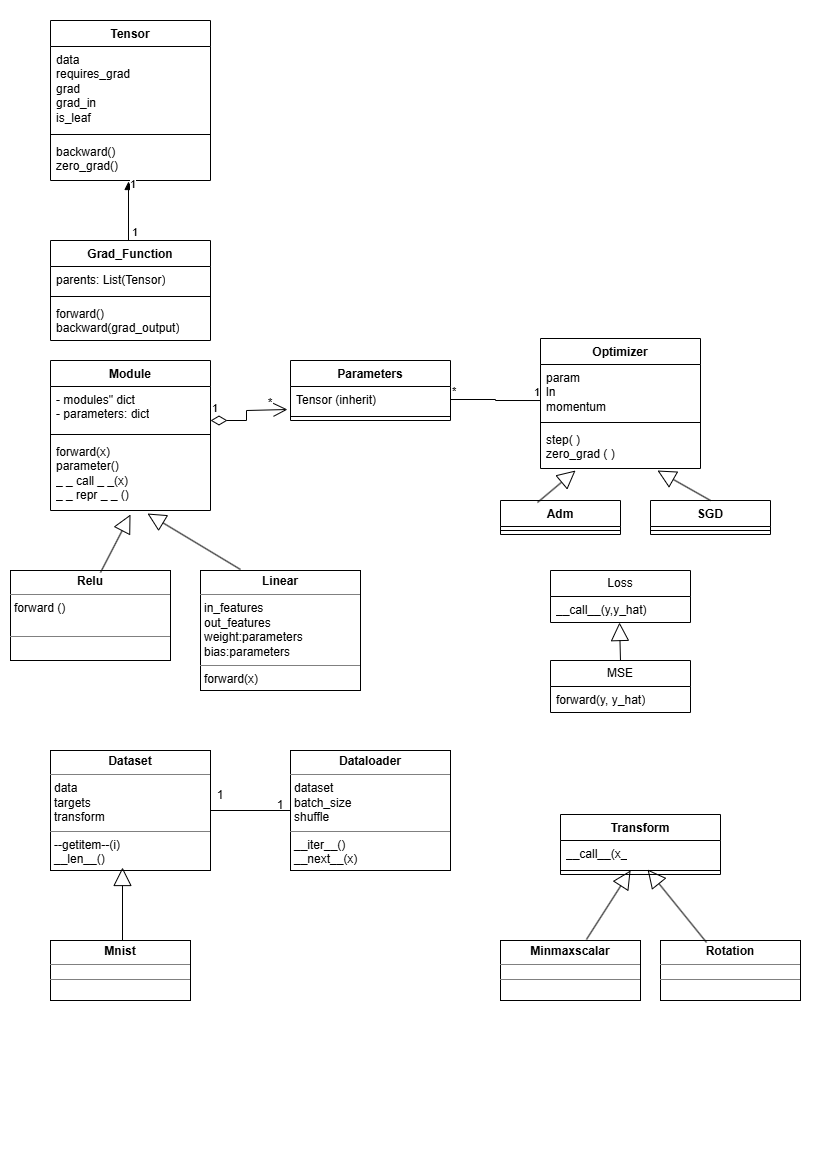

The diagram above was exported from draw.io. Its source (the exported page's mxGraphModel, read from the mxfile embedded in the PNG):
<mxGraphModel dx="860" dy="439" grid="1" gridSize="10" guides="1" tooltips="1" connect="1" arrows="1" fold="1" page="1" pageScale="1" pageWidth="827" pageHeight="1169" math="0" shadow="0">
  <root>
    <mxCell id="0" />
    <mxCell id="1" parent="0" />
    <mxCell id="2NFR2PQoeGPLmlLzzc6h-1" parent="1" style="swimlane;fontStyle=1;align=center;verticalAlign=top;childLayout=stackLayout;horizontal=1;startSize=26;horizontalStack=0;resizeParent=1;resizeParentMax=0;resizeLast=0;collapsible=1;marginBottom=0;whiteSpace=wrap;html=1;" value="Tensor" vertex="1">
      <mxGeometry height="160" width="160" x="50" y="20" as="geometry" />
    </mxCell>
    <mxCell id="2NFR2PQoeGPLmlLzzc6h-2" parent="2NFR2PQoeGPLmlLzzc6h-1" style="text;strokeColor=none;fillColor=none;align=left;verticalAlign=top;spacingLeft=4;spacingRight=4;overflow=hidden;rotatable=0;points=[[0,0.5],[1,0.5]];portConstraint=eastwest;whiteSpace=wrap;html=1;" value="data&lt;div&gt;requires_grad&lt;/div&gt;&lt;div&gt;grad&lt;/div&gt;&lt;div&gt;grad_in&lt;/div&gt;&lt;div&gt;is_leaf&lt;/div&gt;" vertex="1">
      <mxGeometry height="84" width="160" y="26" as="geometry" />
    </mxCell>
    <mxCell id="2NFR2PQoeGPLmlLzzc6h-3" parent="2NFR2PQoeGPLmlLzzc6h-1" style="line;strokeWidth=1;fillColor=none;align=left;verticalAlign=middle;spacingTop=-1;spacingLeft=3;spacingRight=3;rotatable=0;labelPosition=right;points=[];portConstraint=eastwest;strokeColor=inherit;" value="" vertex="1">
      <mxGeometry height="8" width="160" y="110" as="geometry" />
    </mxCell>
    <mxCell id="2NFR2PQoeGPLmlLzzc6h-4" parent="2NFR2PQoeGPLmlLzzc6h-1" style="text;strokeColor=none;fillColor=none;align=left;verticalAlign=top;spacingLeft=4;spacingRight=4;overflow=hidden;rotatable=0;points=[[0,0.5],[1,0.5]];portConstraint=eastwest;whiteSpace=wrap;html=1;" value="backward()&lt;div&gt;zero_grad()&lt;/div&gt;" vertex="1">
      <mxGeometry height="42" width="160" y="118" as="geometry" />
    </mxCell>
    <mxCell id="2NFR2PQoeGPLmlLzzc6h-9" parent="1" style="swimlane;fontStyle=1;align=center;verticalAlign=top;childLayout=stackLayout;horizontal=1;startSize=26;horizontalStack=0;resizeParent=1;resizeParentMax=0;resizeLast=0;collapsible=1;marginBottom=0;whiteSpace=wrap;html=1;" value="Grad_Function" vertex="1">
      <mxGeometry height="100" width="160" x="50" y="240" as="geometry" />
    </mxCell>
    <mxCell id="2NFR2PQoeGPLmlLzzc6h-10" parent="2NFR2PQoeGPLmlLzzc6h-9" style="text;strokeColor=none;fillColor=none;align=left;verticalAlign=top;spacingLeft=4;spacingRight=4;overflow=hidden;rotatable=0;points=[[0,0.5],[1,0.5]];portConstraint=eastwest;whiteSpace=wrap;html=1;" value="parents: List(Tensor)" vertex="1">
      <mxGeometry height="26" width="160" y="26" as="geometry" />
    </mxCell>
    <mxCell id="2NFR2PQoeGPLmlLzzc6h-11" parent="2NFR2PQoeGPLmlLzzc6h-9" style="line;strokeWidth=1;fillColor=none;align=left;verticalAlign=middle;spacingTop=-1;spacingLeft=3;spacingRight=3;rotatable=0;labelPosition=right;points=[];portConstraint=eastwest;strokeColor=inherit;" value="" vertex="1">
      <mxGeometry height="8" width="160" y="52" as="geometry" />
    </mxCell>
    <mxCell id="2NFR2PQoeGPLmlLzzc6h-12" parent="2NFR2PQoeGPLmlLzzc6h-9" style="text;strokeColor=none;fillColor=none;align=left;verticalAlign=top;spacingLeft=4;spacingRight=4;overflow=hidden;rotatable=0;points=[[0,0.5],[1,0.5]];portConstraint=eastwest;whiteSpace=wrap;html=1;" value="forward()&lt;div&gt;backward(grad_output)&lt;/div&gt;" vertex="1">
      <mxGeometry height="40" width="160" y="60" as="geometry" />
    </mxCell>
    <mxCell id="2NFR2PQoeGPLmlLzzc6h-15" edge="1" parent="1" source="2NFR2PQoeGPLmlLzzc6h-9" style="endArrow=block;endFill=1;html=1;edgeStyle=orthogonalEdgeStyle;align=left;verticalAlign=top;rounded=0;exitX=0.5;exitY=0;exitDx=0;exitDy=0;" value="1">
      <mxGeometry relative="1" x="1" y="10" as="geometry">
        <mxPoint x="10" y="-10" as="offset" />
        <Array as="points">
          <mxPoint x="128" y="240" />
        </Array>
        <mxPoint x="120" y="230" as="sourcePoint" />
        <mxPoint x="128" y="181" as="targetPoint" />
      </mxGeometry>
    </mxCell>
    <mxCell id="2NFR2PQoeGPLmlLzzc6h-16" connectable="0" parent="2NFR2PQoeGPLmlLzzc6h-15" style="edgeLabel;resizable=0;html=1;align=left;verticalAlign=bottom;" value="1" vertex="1">
      <mxGeometry relative="1" x="-1" as="geometry" />
    </mxCell>
    <mxCell id="2NFR2PQoeGPLmlLzzc6h-17" parent="1" style="swimlane;fontStyle=1;align=center;verticalAlign=top;childLayout=stackLayout;horizontal=1;startSize=26;horizontalStack=0;resizeParent=1;resizeParentMax=0;resizeLast=0;collapsible=1;marginBottom=0;whiteSpace=wrap;html=1;" value="Module" vertex="1">
      <mxGeometry height="150" width="160" x="50" y="360" as="geometry" />
    </mxCell>
    <mxCell id="2NFR2PQoeGPLmlLzzc6h-18" parent="2NFR2PQoeGPLmlLzzc6h-17" style="text;strokeColor=none;fillColor=none;align=left;verticalAlign=top;spacingLeft=4;spacingRight=4;overflow=hidden;rotatable=0;points=[[0,0.5],[1,0.5]];portConstraint=eastwest;whiteSpace=wrap;html=1;" value="- modules&quot; dict&lt;div&gt;- parameters: dict&lt;/div&gt;" vertex="1">
      <mxGeometry height="44" width="160" y="26" as="geometry" />
    </mxCell>
    <mxCell id="2NFR2PQoeGPLmlLzzc6h-19" parent="2NFR2PQoeGPLmlLzzc6h-17" style="line;strokeWidth=1;fillColor=none;align=left;verticalAlign=middle;spacingTop=-1;spacingLeft=3;spacingRight=3;rotatable=0;labelPosition=right;points=[];portConstraint=eastwest;strokeColor=inherit;" value="" vertex="1">
      <mxGeometry height="8" width="160" y="70" as="geometry" />
    </mxCell>
    <mxCell id="2NFR2PQoeGPLmlLzzc6h-20" parent="2NFR2PQoeGPLmlLzzc6h-17" style="text;strokeColor=none;fillColor=none;align=left;verticalAlign=top;spacingLeft=4;spacingRight=4;overflow=hidden;rotatable=0;points=[[0,0.5],[1,0.5]];portConstraint=eastwest;whiteSpace=wrap;html=1;" value="forward(x)&lt;div&gt;parameter()&lt;/div&gt;&lt;div&gt;_ _ call _ _(x)&lt;/div&gt;&lt;div&gt;_ _ repr _ _ ()&lt;/div&gt;" vertex="1">
      <mxGeometry height="72" width="160" y="78" as="geometry" />
    </mxCell>
    <mxCell id="2NFR2PQoeGPLmlLzzc6h-21" parent="1" style="swimlane;fontStyle=1;align=center;verticalAlign=top;childLayout=stackLayout;horizontal=1;startSize=26;horizontalStack=0;resizeParent=1;resizeParentMax=0;resizeLast=0;collapsible=1;marginBottom=0;whiteSpace=wrap;html=1;" value="Parameters" vertex="1">
      <mxGeometry height="60" width="160" x="290" y="360" as="geometry" />
    </mxCell>
    <mxCell id="2NFR2PQoeGPLmlLzzc6h-22" parent="2NFR2PQoeGPLmlLzzc6h-21" style="text;strokeColor=none;fillColor=none;align=left;verticalAlign=top;spacingLeft=4;spacingRight=4;overflow=hidden;rotatable=0;points=[[0,0.5],[1,0.5]];portConstraint=eastwest;whiteSpace=wrap;html=1;" value="Tensor (inherit)" vertex="1">
      <mxGeometry height="26" width="160" y="26" as="geometry" />
    </mxCell>
    <mxCell id="2NFR2PQoeGPLmlLzzc6h-23" parent="2NFR2PQoeGPLmlLzzc6h-21" style="line;strokeWidth=1;fillColor=none;align=left;verticalAlign=middle;spacingTop=-1;spacingLeft=3;spacingRight=3;rotatable=0;labelPosition=right;points=[];portConstraint=eastwest;strokeColor=inherit;" value="" vertex="1">
      <mxGeometry height="8" width="160" y="52" as="geometry" />
    </mxCell>
    <mxCell id="2NFR2PQoeGPLmlLzzc6h-25" edge="1" parent="1" style="endArrow=open;html=1;endSize=12;startArrow=diamondThin;startSize=14;startFill=0;edgeStyle=orthogonalEdgeStyle;align=left;verticalAlign=bottom;rounded=0;entryX=-0.019;entryY=0.885;entryDx=0;entryDy=0;entryPerimeter=0;" target="2NFR2PQoeGPLmlLzzc6h-22" value="1">
      <mxGeometry relative="1" x="-1" y="3" as="geometry">
        <Array as="points">
          <mxPoint x="246" y="420" />
          <mxPoint x="246" y="410" />
        </Array>
        <mxPoint x="210" y="420" as="sourcePoint" />
        <mxPoint x="280" y="410" as="targetPoint" />
      </mxGeometry>
    </mxCell>
    <mxCell id="2NFR2PQoeGPLmlLzzc6h-28" parent="1" style="text;html=1;whiteSpace=wrap;strokeColor=none;fillColor=none;align=center;verticalAlign=middle;rounded=0;" value="*" vertex="1">
      <mxGeometry height="30" width="60" x="240" y="388" as="geometry" />
    </mxCell>
    <mxCell id="2NFR2PQoeGPLmlLzzc6h-29" parent="1" style="swimlane;fontStyle=1;align=center;verticalAlign=top;childLayout=stackLayout;horizontal=1;startSize=26;horizontalStack=0;resizeParent=1;resizeParentMax=0;resizeLast=0;collapsible=1;marginBottom=0;whiteSpace=wrap;html=1;" value="Optimizer" vertex="1">
      <mxGeometry height="130" width="160" x="540" y="338" as="geometry" />
    </mxCell>
    <mxCell id="2NFR2PQoeGPLmlLzzc6h-30" parent="2NFR2PQoeGPLmlLzzc6h-29" style="text;strokeColor=none;fillColor=none;align=left;verticalAlign=top;spacingLeft=4;spacingRight=4;overflow=hidden;rotatable=0;points=[[0,0.5],[1,0.5]];portConstraint=eastwest;whiteSpace=wrap;html=1;" value="param&lt;div&gt;ln&lt;/div&gt;&lt;div&gt;momentum&lt;/div&gt;" vertex="1">
      <mxGeometry height="54" width="160" y="26" as="geometry" />
    </mxCell>
    <mxCell id="2NFR2PQoeGPLmlLzzc6h-31" parent="2NFR2PQoeGPLmlLzzc6h-29" style="line;strokeWidth=1;fillColor=none;align=left;verticalAlign=middle;spacingTop=-1;spacingLeft=3;spacingRight=3;rotatable=0;labelPosition=right;points=[];portConstraint=eastwest;strokeColor=inherit;" value="" vertex="1">
      <mxGeometry height="8" width="160" y="80" as="geometry" />
    </mxCell>
    <mxCell id="2NFR2PQoeGPLmlLzzc6h-32" parent="2NFR2PQoeGPLmlLzzc6h-29" style="text;strokeColor=none;fillColor=none;align=left;verticalAlign=top;spacingLeft=4;spacingRight=4;overflow=hidden;rotatable=0;points=[[0,0.5],[1,0.5]];portConstraint=eastwest;whiteSpace=wrap;html=1;" value="step( )&lt;div&gt;zero_grad ( )&lt;/div&gt;" vertex="1">
      <mxGeometry height="42" width="160" y="88" as="geometry" />
    </mxCell>
    <mxCell id="2NFR2PQoeGPLmlLzzc6h-48" edge="1" parent="1" source="2NFR2PQoeGPLmlLzzc6h-22" style="endArrow=none;html=1;edgeStyle=orthogonalEdgeStyle;rounded=0;exitX=1;exitY=0.5;exitDx=0;exitDy=0;entryX=0;entryY=0.667;entryDx=0;entryDy=0;entryPerimeter=0;" target="2NFR2PQoeGPLmlLzzc6h-30" value="">
      <mxGeometry relative="1" as="geometry">
        <Array as="points">
          <mxPoint x="495" y="399" />
          <mxPoint x="495" y="400" />
        </Array>
        <mxPoint x="430" y="390" as="sourcePoint" />
        <mxPoint x="590" y="390" as="targetPoint" />
      </mxGeometry>
    </mxCell>
    <mxCell id="2NFR2PQoeGPLmlLzzc6h-49" connectable="0" parent="2NFR2PQoeGPLmlLzzc6h-48" style="edgeLabel;resizable=0;html=1;align=left;verticalAlign=bottom;" value="*" vertex="1">
      <mxGeometry relative="1" x="-1" as="geometry" />
    </mxCell>
    <mxCell id="2NFR2PQoeGPLmlLzzc6h-50" connectable="0" parent="2NFR2PQoeGPLmlLzzc6h-48" style="edgeLabel;resizable=0;html=1;align=right;verticalAlign=bottom;" value="1" vertex="1">
      <mxGeometry relative="1" x="1" as="geometry" />
    </mxCell>
    <mxCell id="2NFR2PQoeGPLmlLzzc6h-51" parent="1" style="swimlane;fontStyle=1;align=center;verticalAlign=top;childLayout=stackLayout;horizontal=1;startSize=26;horizontalStack=0;resizeParent=1;resizeParentMax=0;resizeLast=0;collapsible=1;marginBottom=0;whiteSpace=wrap;html=1;" value="Adm" vertex="1">
      <mxGeometry height="34" width="120" x="500" y="500" as="geometry" />
    </mxCell>
    <mxCell id="2NFR2PQoeGPLmlLzzc6h-53" parent="2NFR2PQoeGPLmlLzzc6h-51" style="line;strokeWidth=1;fillColor=none;align=left;verticalAlign=middle;spacingTop=-1;spacingLeft=3;spacingRight=3;rotatable=0;labelPosition=right;points=[];portConstraint=eastwest;strokeColor=inherit;" value="" vertex="1">
      <mxGeometry height="8" width="120" y="26" as="geometry" />
    </mxCell>
    <mxCell id="2NFR2PQoeGPLmlLzzc6h-55" parent="1" style="swimlane;fontStyle=1;align=center;verticalAlign=top;childLayout=stackLayout;horizontal=1;startSize=26;horizontalStack=0;resizeParent=1;resizeParentMax=0;resizeLast=0;collapsible=1;marginBottom=0;whiteSpace=wrap;html=1;" value="SGD" vertex="1">
      <mxGeometry height="34" width="120" x="650" y="500" as="geometry" />
    </mxCell>
    <mxCell id="2NFR2PQoeGPLmlLzzc6h-56" parent="2NFR2PQoeGPLmlLzzc6h-55" style="line;strokeWidth=1;fillColor=none;align=left;verticalAlign=middle;spacingTop=-1;spacingLeft=3;spacingRight=3;rotatable=0;labelPosition=right;points=[];portConstraint=eastwest;strokeColor=inherit;" value="" vertex="1">
      <mxGeometry height="8" width="120" y="26" as="geometry" />
    </mxCell>
    <mxCell id="2NFR2PQoeGPLmlLzzc6h-57" edge="1" parent="1" source="2NFR2PQoeGPLmlLzzc6h-51" style="endArrow=block;endSize=16;endFill=0;html=1;rounded=0;entryX=0.219;entryY=1.048;entryDx=0;entryDy=0;entryPerimeter=0;exitX=0.308;exitY=0.059;exitDx=0;exitDy=0;exitPerimeter=0;" target="2NFR2PQoeGPLmlLzzc6h-32" value="">
      <mxGeometry relative="1" width="160" as="geometry">
        <mxPoint x="410" y="510" as="sourcePoint" />
        <mxPoint x="570" y="510" as="targetPoint" />
      </mxGeometry>
    </mxCell>
    <mxCell id="2NFR2PQoeGPLmlLzzc6h-58" edge="1" parent="1" source="2NFR2PQoeGPLmlLzzc6h-55" style="endArrow=block;endSize=16;endFill=0;html=1;rounded=0;entryX=0.731;entryY=1.048;entryDx=0;entryDy=0;entryPerimeter=0;exitX=0.5;exitY=0;exitDx=0;exitDy=0;" target="2NFR2PQoeGPLmlLzzc6h-32" value="">
      <mxGeometry relative="1" width="160" as="geometry">
        <mxPoint x="670" y="512" as="sourcePoint" />
        <mxPoint x="708" y="480" as="targetPoint" />
      </mxGeometry>
    </mxCell>
    <mxCell id="2NFR2PQoeGPLmlLzzc6h-59" parent="1" style="verticalAlign=top;align=left;overflow=fill;html=1;whiteSpace=wrap;" value="&lt;p style=&quot;margin:0px;margin-top:4px;text-align:center;&quot;&gt;&lt;b&gt;Relu&lt;/b&gt;&lt;/p&gt;&lt;hr size=&quot;1&quot; style=&quot;border-style:solid;&quot;&gt;&lt;p style=&quot;margin:0px;margin-left:4px;&quot;&gt;forward ()&lt;/p&gt;&lt;p style=&quot;margin:0px;margin-left:4px;&quot;&gt;&lt;br&gt;&lt;/p&gt;&lt;hr size=&quot;1&quot; style=&quot;border-style:solid;&quot;&gt;&lt;p style=&quot;margin:0px;margin-left:4px;&quot;&gt;&lt;br&gt;&lt;/p&gt;" vertex="1">
      <mxGeometry height="90" width="160" x="10" y="570" as="geometry" />
    </mxCell>
    <mxCell id="2NFR2PQoeGPLmlLzzc6h-60" parent="1" style="verticalAlign=top;align=left;overflow=fill;html=1;whiteSpace=wrap;" value="&lt;p style=&quot;margin:0px;margin-top:4px;text-align:center;&quot;&gt;&lt;b&gt;Linear&lt;/b&gt;&lt;/p&gt;&lt;hr size=&quot;1&quot; style=&quot;border-style:solid;&quot;&gt;&lt;p style=&quot;margin:0px;margin-left:4px;&quot;&gt;in_features&lt;/p&gt;&lt;p style=&quot;margin:0px;margin-left:4px;&quot;&gt;out_features&lt;/p&gt;&lt;p style=&quot;margin:0px;margin-left:4px;&quot;&gt;weight:parameters&lt;/p&gt;&lt;p style=&quot;margin:0px;margin-left:4px;&quot;&gt;bias:parameters&lt;/p&gt;&lt;hr size=&quot;1&quot; style=&quot;border-style:solid;&quot;&gt;&lt;p style=&quot;margin:0px;margin-left:4px;&quot;&gt;forward(x)&lt;/p&gt;" vertex="1">
      <mxGeometry height="120" width="160" x="200" y="570" as="geometry" />
    </mxCell>
    <mxCell id="2NFR2PQoeGPLmlLzzc6h-63" edge="1" parent="1" style="endArrow=block;endSize=16;endFill=0;html=1;rounded=0;entryX=0.5;entryY=1.056;entryDx=0;entryDy=0;entryPerimeter=0;exitX=0.308;exitY=0.059;exitDx=0;exitDy=0;exitPerimeter=0;" target="2NFR2PQoeGPLmlLzzc6h-20" value="">
      <mxGeometry relative="1" width="160" as="geometry">
        <mxPoint x="100" y="572" as="sourcePoint" />
        <mxPoint x="138" y="540" as="targetPoint" />
      </mxGeometry>
    </mxCell>
    <mxCell id="2NFR2PQoeGPLmlLzzc6h-64" edge="1" parent="1" style="endArrow=block;endSize=16;endFill=0;html=1;rounded=0;entryX=0.606;entryY=1.042;entryDx=0;entryDy=0;entryPerimeter=0;" target="2NFR2PQoeGPLmlLzzc6h-20" value="">
      <mxGeometry relative="1" width="160" as="geometry">
        <mxPoint x="240" y="569" as="sourcePoint" />
        <mxPoint x="288" y="550" as="targetPoint" />
      </mxGeometry>
    </mxCell>
    <mxCell id="2NFR2PQoeGPLmlLzzc6h-65" parent="1" style="verticalAlign=top;align=left;overflow=fill;html=1;whiteSpace=wrap;" value="&lt;p style=&quot;margin:0px;margin-top:4px;text-align:center;&quot;&gt;&lt;b&gt;Dataset&lt;/b&gt;&lt;/p&gt;&lt;hr size=&quot;1&quot; style=&quot;border-style:solid;&quot;&gt;&lt;p style=&quot;margin:0px;margin-left:4px;&quot;&gt;data&lt;/p&gt;&lt;p style=&quot;margin:0px;margin-left:4px;&quot;&gt;targets&lt;/p&gt;&lt;p style=&quot;margin:0px;margin-left:4px;&quot;&gt;transform&lt;/p&gt;&lt;hr size=&quot;1&quot; style=&quot;border-style:solid;&quot;&gt;&lt;p style=&quot;margin:0px;margin-left:4px;&quot;&gt;--getitem--(i)&lt;/p&gt;&lt;p style=&quot;margin:0px;margin-left:4px;&quot;&gt;__len__()&lt;/p&gt;" vertex="1">
      <mxGeometry height="120" width="160" x="50" y="750" as="geometry" />
    </mxCell>
    <mxCell id="2NFR2PQoeGPLmlLzzc6h-66" edge="1" parent="1" style="endArrow=block;endSize=16;endFill=0;html=1;rounded=0;entryX=0.45;entryY=0.975;entryDx=0;entryDy=0;entryPerimeter=0;" target="2NFR2PQoeGPLmlLzzc6h-65" value="">
      <mxGeometry relative="1" width="160" as="geometry">
        <mxPoint x="122" y="940" as="sourcePoint" />
        <mxPoint x="100" y="920" as="targetPoint" />
      </mxGeometry>
    </mxCell>
    <mxCell id="2NFR2PQoeGPLmlLzzc6h-70" parent="1" style="verticalAlign=top;align=left;overflow=fill;html=1;whiteSpace=wrap;" value="&lt;p style=&quot;margin:0px;margin-top:4px;text-align:center;&quot;&gt;&lt;b&gt;Mnist&lt;/b&gt;&lt;/p&gt;&lt;hr size=&quot;1&quot; style=&quot;border-style:solid;&quot;&gt;&lt;div style=&quot;height:2px;&quot;&gt;&lt;/div&gt;&lt;hr size=&quot;1&quot; style=&quot;border-style:solid;&quot;&gt;&lt;div style=&quot;height:2px;&quot;&gt;&lt;/div&gt;" vertex="1">
      <mxGeometry height="60" width="140" x="50" y="940" as="geometry" />
    </mxCell>
    <mxCell id="2NFR2PQoeGPLmlLzzc6h-74" parent="1" style="line;strokeWidth=1;fillColor=none;align=left;verticalAlign=middle;spacingTop=-1;spacingLeft=3;spacingRight=3;rotatable=0;labelPosition=right;points=[];portConstraint=eastwest;strokeColor=inherit;" value="" vertex="1">
      <mxGeometry height="8" width="80" x="210" y="806" as="geometry" />
    </mxCell>
    <mxCell id="2NFR2PQoeGPLmlLzzc6h-75" parent="1" style="text;html=1;whiteSpace=wrap;strokeColor=none;fillColor=none;align=center;verticalAlign=middle;rounded=0;" value="1" vertex="1">
      <mxGeometry height="30" width="60" x="190" y="780" as="geometry" />
    </mxCell>
    <mxCell id="2NFR2PQoeGPLmlLzzc6h-76" parent="1" style="text;html=1;whiteSpace=wrap;strokeColor=none;fillColor=none;align=center;verticalAlign=middle;rounded=0;" value="1" vertex="1">
      <mxGeometry height="30" width="60" x="250" y="790" as="geometry" />
    </mxCell>
    <mxCell id="2NFR2PQoeGPLmlLzzc6h-77" parent="1" style="verticalAlign=top;align=left;overflow=fill;html=1;whiteSpace=wrap;" value="&lt;p style=&quot;margin:0px;margin-top:4px;text-align:center;&quot;&gt;&lt;b&gt;Dataloader&lt;/b&gt;&lt;/p&gt;&lt;hr size=&quot;1&quot; style=&quot;border-style:solid;&quot;&gt;&lt;p style=&quot;margin:0px;margin-left:4px;&quot;&gt;dataset&lt;/p&gt;&lt;p style=&quot;margin:0px;margin-left:4px;&quot;&gt;batch_size&lt;/p&gt;&lt;p style=&quot;margin:0px;margin-left:4px;&quot;&gt;shuffle&lt;/p&gt;&lt;hr size=&quot;1&quot; style=&quot;border-style:solid;&quot;&gt;&lt;p style=&quot;margin:0px;margin-left:4px;&quot;&gt;__iter__()&lt;/p&gt;&lt;p style=&quot;margin:0px;margin-left:4px;&quot;&gt;__next__(x)&lt;/p&gt;" vertex="1">
      <mxGeometry height="120" width="160" x="290" y="750" as="geometry" />
    </mxCell>
    <mxCell id="2NFR2PQoeGPLmlLzzc6h-79" parent="1" style="swimlane;fontStyle=0;childLayout=stackLayout;horizontal=1;startSize=26;fillColor=none;horizontalStack=0;resizeParent=1;resizeParentMax=0;resizeLast=0;collapsible=1;marginBottom=0;whiteSpace=wrap;html=1;" value="Loss" vertex="1">
      <mxGeometry height="52" width="140" x="550" y="570" as="geometry" />
    </mxCell>
    <mxCell id="2NFR2PQoeGPLmlLzzc6h-80" parent="2NFR2PQoeGPLmlLzzc6h-79" style="text;strokeColor=none;fillColor=none;align=left;verticalAlign=top;spacingLeft=4;spacingRight=4;overflow=hidden;rotatable=0;points=[[0,0.5],[1,0.5]];portConstraint=eastwest;whiteSpace=wrap;html=1;" value="__call__(y,y_hat)&lt;div&gt;&lt;br&gt;&lt;/div&gt;&lt;div&gt;&lt;br&gt;&lt;/div&gt;" vertex="1">
      <mxGeometry height="26" width="140" y="26" as="geometry" />
    </mxCell>
    <mxCell id="2NFR2PQoeGPLmlLzzc6h-83" parent="1" style="swimlane;fontStyle=0;childLayout=stackLayout;horizontal=1;startSize=26;fillColor=none;horizontalStack=0;resizeParent=1;resizeParentMax=0;resizeLast=0;collapsible=1;marginBottom=0;whiteSpace=wrap;html=1;" value="MSE" vertex="1">
      <mxGeometry height="52" width="140" x="550" y="660" as="geometry" />
    </mxCell>
    <mxCell id="2NFR2PQoeGPLmlLzzc6h-84" parent="2NFR2PQoeGPLmlLzzc6h-83" style="text;strokeColor=none;fillColor=none;align=left;verticalAlign=top;spacingLeft=4;spacingRight=4;overflow=hidden;rotatable=0;points=[[0,0.5],[1,0.5]];portConstraint=eastwest;whiteSpace=wrap;html=1;" value="&lt;div&gt;forward(y, y_hat)&lt;/div&gt;" vertex="1">
      <mxGeometry height="26" width="140" y="26" as="geometry" />
    </mxCell>
    <mxCell id="2NFR2PQoeGPLmlLzzc6h-86" parent="1" style="swimlane;fontStyle=1;align=center;verticalAlign=top;childLayout=stackLayout;horizontal=1;startSize=26;horizontalStack=0;resizeParent=1;resizeParentMax=0;resizeLast=0;collapsible=1;marginBottom=0;whiteSpace=wrap;html=1;" value="Transform" vertex="1">
      <mxGeometry height="60" width="160" x="560" y="814" as="geometry" />
    </mxCell>
    <mxCell id="2NFR2PQoeGPLmlLzzc6h-87" parent="2NFR2PQoeGPLmlLzzc6h-86" style="text;strokeColor=none;fillColor=none;align=left;verticalAlign=top;spacingLeft=4;spacingRight=4;overflow=hidden;rotatable=0;points=[[0,0.5],[1,0.5]];portConstraint=eastwest;whiteSpace=wrap;html=1;" value="__call__(x_" vertex="1">
      <mxGeometry height="26" width="160" y="26" as="geometry" />
    </mxCell>
    <mxCell id="2NFR2PQoeGPLmlLzzc6h-88" parent="2NFR2PQoeGPLmlLzzc6h-86" style="line;strokeWidth=1;fillColor=none;align=left;verticalAlign=middle;spacingTop=-1;spacingLeft=3;spacingRight=3;rotatable=0;labelPosition=right;points=[];portConstraint=eastwest;strokeColor=inherit;" value="" vertex="1">
      <mxGeometry height="8" width="160" y="52" as="geometry" />
    </mxCell>
    <mxCell id="2NFR2PQoeGPLmlLzzc6h-90" parent="1" style="verticalAlign=top;align=left;overflow=fill;html=1;whiteSpace=wrap;" value="&lt;p style=&quot;margin:0px;margin-top:4px;text-align:center;&quot;&gt;&lt;b&gt;Minmaxscalar&lt;/b&gt;&lt;/p&gt;&lt;hr size=&quot;1&quot; style=&quot;border-style:solid;&quot;&gt;&lt;div style=&quot;height:2px;&quot;&gt;&lt;/div&gt;&lt;hr size=&quot;1&quot; style=&quot;border-style:solid;&quot;&gt;&lt;div style=&quot;height:2px;&quot;&gt;&lt;/div&gt;" vertex="1">
      <mxGeometry height="60" width="140" x="500" y="940" as="geometry" />
    </mxCell>
    <mxCell id="2NFR2PQoeGPLmlLzzc6h-91" parent="1" style="verticalAlign=top;align=left;overflow=fill;html=1;whiteSpace=wrap;" value="&lt;p style=&quot;margin:0px;margin-top:4px;text-align:center;&quot;&gt;&lt;b&gt;Rotation&lt;/b&gt;&lt;/p&gt;&lt;hr size=&quot;1&quot; style=&quot;border-style:solid;&quot;&gt;&lt;div style=&quot;height:2px;&quot;&gt;&lt;/div&gt;&lt;hr size=&quot;1&quot; style=&quot;border-style:solid;&quot;&gt;&lt;div style=&quot;height:2px;&quot;&gt;&lt;/div&gt;" vertex="1">
      <mxGeometry height="60" width="140" x="660" y="940" as="geometry" />
    </mxCell>
    <mxCell id="2NFR2PQoeGPLmlLzzc6h-92" edge="1" parent="1" source="2NFR2PQoeGPLmlLzzc6h-90" style="endArrow=block;endSize=16;endFill=0;html=1;rounded=0;exitX=0.614;exitY=-0.017;exitDx=0;exitDy=0;exitPerimeter=0;entryX=0.438;entryY=0.5;entryDx=0;entryDy=0;entryPerimeter=0;" target="2NFR2PQoeGPLmlLzzc6h-88" value="">
      <mxGeometry relative="1" width="160" as="geometry">
        <mxPoint x="630" y="940" as="sourcePoint" />
        <mxPoint x="630" y="880" as="targetPoint" />
      </mxGeometry>
    </mxCell>
    <mxCell id="2NFR2PQoeGPLmlLzzc6h-93" edge="1" parent="1" source="2NFR2PQoeGPLmlLzzc6h-91" style="endArrow=block;endSize=16;endFill=0;html=1;rounded=0;exitX=0.329;exitY=0.033;exitDx=0;exitDy=0;exitPerimeter=0;entryX=0.544;entryY=0.375;entryDx=0;entryDy=0;entryPerimeter=0;" target="2NFR2PQoeGPLmlLzzc6h-88" value="">
      <mxGeometry relative="1" width="160" as="geometry">
        <mxPoint x="649" y="943" as="sourcePoint" />
        <mxPoint x="649" y="880" as="targetPoint" />
      </mxGeometry>
    </mxCell>
    <mxCell id="2NFR2PQoeGPLmlLzzc6h-94" edge="1" parent="1" style="endArrow=block;endSize=16;endFill=0;html=1;rounded=0;entryX=0.45;entryY=0.975;entryDx=0;entryDy=0;entryPerimeter=0;" value="">
      <mxGeometry relative="1" width="160" as="geometry">
        <mxPoint x="620" y="660" as="sourcePoint" />
        <mxPoint x="619" y="622" as="targetPoint" />
      </mxGeometry>
    </mxCell>
  </root>
</mxGraphModel>